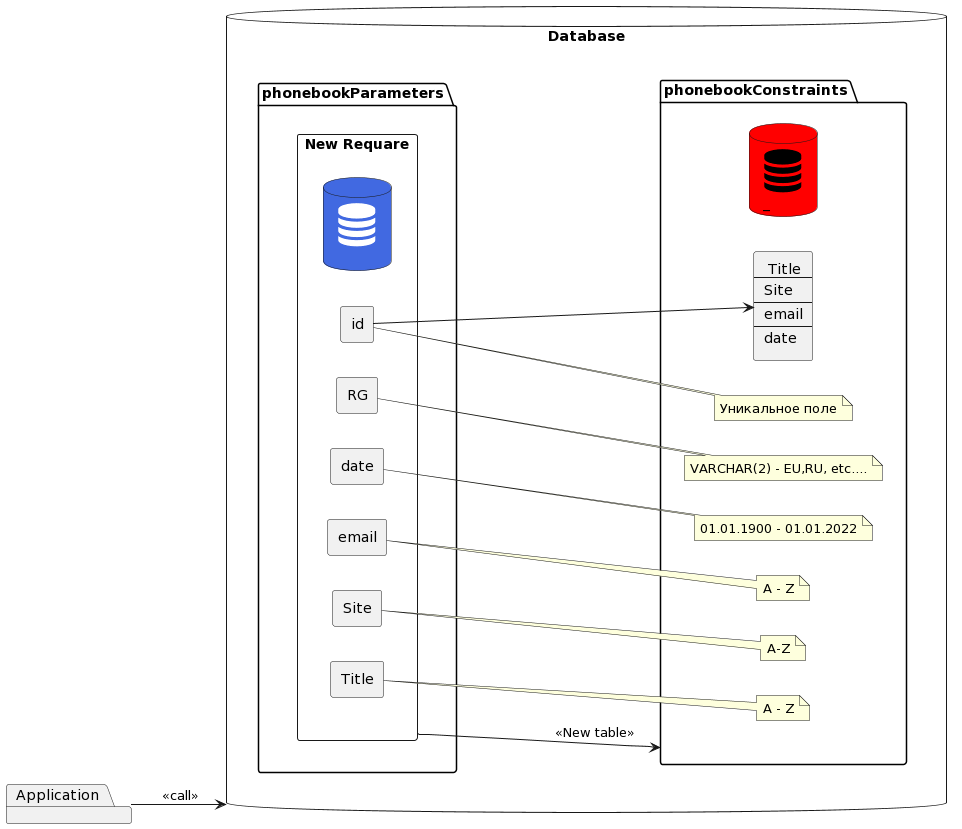

The diagram above was rendered by PlantUML. Its source (embedded in the PNG):
@startuml
left to right direction
!include <tupadr3/common>
!include <tupadr3/font-awesome/server>
!include <tupadr3/font-awesome/database>



package Application <<$app{scale=2}>> {
}

database Database <<$app>> {


package phonebookParameters <<$db{scale=2}>> {
rectangle table as "New Requare"{
FA_DATABASE(db1,,database,white) #RoyalBlue

rectangle bd as "Title"
rectangle site_link as "Site"
rectangle emails as "email"
rectangle date as "date"
rectangle region as "RG"
rectangle id as "id"
}
}

package phonebookConstraints <<$db{scale=2}>> {

FA_DATABASE(db2,_,database) #Red
note right of id : Уникальное поле
note right of region : VARCHAR(2) - EU,RU, etc....
note right of date : 01.01.1900 - 01.01.2022
note right of site_link : A-Z
note right of emails : A - Z
note right of bd: A - Z
rectangle base_phones as "<U+0020>Title\n--\nSite\n--\nemail\n--\ndate"


}
id --> base_phones 

table --> phonebookConstraints : <<New table>>






Application --> Database : <<call>>
@enduml